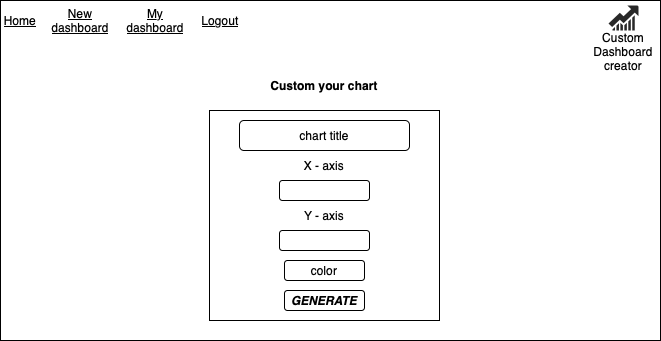

The diagram above was exported from draw.io. Its source (the exported page's mxGraphModel, read from the mxfile embedded in the PNG):
<mxGraphModel dx="1018" dy="661" grid="1" gridSize="10" guides="1" tooltips="1" connect="1" arrows="1" fold="1" page="1" pageScale="1" pageWidth="827" pageHeight="1169" math="0" shadow="0">
  <root>
    <mxCell id="0" />
    <mxCell id="1" parent="0" />
    <mxCell id="qYxkv83QAFT3-bbAGVbu-29" value="" style="rounded=1;whiteSpace=wrap;html=1;fillColor=none;" vertex="1" parent="1">
      <mxGeometry x="300" y="280" width="120" height="60" as="geometry" />
    </mxCell>
    <mxCell id="qYxkv83QAFT3-bbAGVbu-28" value="" style="rounded=1;whiteSpace=wrap;html=1;" vertex="1" parent="1">
      <mxGeometry x="310" y="290" width="100" height="40" as="geometry" />
    </mxCell>
    <mxCell id="qYxkv83QAFT3-bbAGVbu-1" value="" style="rounded=0;whiteSpace=wrap;html=1;fontStyle=0" vertex="1" parent="1">
      <mxGeometry x="90" y="180" width="660" height="340" as="geometry" />
    </mxCell>
    <mxCell id="qYxkv83QAFT3-bbAGVbu-2" value="Home" style="text;html=1;align=center;verticalAlign=middle;whiteSpace=wrap;rounded=0;fontStyle=4" vertex="1" parent="1">
      <mxGeometry x="90" y="190" width="40" height="20" as="geometry" />
    </mxCell>
    <mxCell id="qYxkv83QAFT3-bbAGVbu-18" value="" style="verticalLabelPosition=bottom;sketch=0;html=1;fillColor=#282828;strokeColor=none;verticalAlign=top;pointerEvents=1;align=center;shape=mxgraph.cisco_safe.business_icons.icon10;" vertex="1" parent="1">
      <mxGeometry x="698" y="185" width="30" height="25" as="geometry" />
    </mxCell>
    <mxCell id="qYxkv83QAFT3-bbAGVbu-26" value="Custom Dashboard creator" style="text;html=1;align=center;verticalAlign=middle;whiteSpace=wrap;rounded=0;" vertex="1" parent="1">
      <mxGeometry x="710" y="230" width="6" as="geometry" />
    </mxCell>
    <mxCell id="qYxkv83QAFT3-bbAGVbu-30" value="" style="rounded=0;whiteSpace=wrap;html=1;" vertex="1" parent="1">
      <mxGeometry x="299" y="290" width="230" height="210" as="geometry" />
    </mxCell>
    <mxCell id="qYxkv83QAFT3-bbAGVbu-31" value="" style="rounded=1;whiteSpace=wrap;html=1;" vertex="1" parent="1">
      <mxGeometry x="369" y="360" width="90" height="20" as="geometry" />
    </mxCell>
    <mxCell id="qYxkv83QAFT3-bbAGVbu-32" value="" style="rounded=1;whiteSpace=wrap;html=1;" vertex="1" parent="1">
      <mxGeometry x="369" y="410" width="90" height="20" as="geometry" />
    </mxCell>
    <mxCell id="qYxkv83QAFT3-bbAGVbu-33" value="color" style="rounded=1;whiteSpace=wrap;html=1;" vertex="1" parent="1">
      <mxGeometry x="374" y="440" width="80" height="20" as="geometry" />
    </mxCell>
    <mxCell id="qYxkv83QAFT3-bbAGVbu-35" value="Custom your chart" style="text;html=1;align=center;verticalAlign=middle;whiteSpace=wrap;rounded=0;fontStyle=1" vertex="1" parent="1">
      <mxGeometry x="284" y="250" width="260" height="30" as="geometry" />
    </mxCell>
    <mxCell id="qYxkv83QAFT3-bbAGVbu-37" value="New dashboard" style="text;html=1;align=center;verticalAlign=middle;whiteSpace=wrap;rounded=0;fontStyle=4" vertex="1" parent="1">
      <mxGeometry x="140" y="185" width="60" height="30" as="geometry" />
    </mxCell>
    <mxCell id="qYxkv83QAFT3-bbAGVbu-38" value="My dashboard" style="text;html=1;align=center;verticalAlign=middle;whiteSpace=wrap;rounded=0;fontStyle=4" vertex="1" parent="1">
      <mxGeometry x="210" y="185" width="70" height="30" as="geometry" />
    </mxCell>
    <mxCell id="qYxkv83QAFT3-bbAGVbu-40" value="Logout" style="text;html=1;align=center;verticalAlign=middle;whiteSpace=wrap;rounded=0;fontStyle=4" vertex="1" parent="1">
      <mxGeometry x="270" y="185" width="80" height="30" as="geometry" />
    </mxCell>
    <mxCell id="qYxkv83QAFT3-bbAGVbu-41" value="X - axis" style="text;html=1;align=center;verticalAlign=middle;whiteSpace=wrap;rounded=0;" vertex="1" parent="1">
      <mxGeometry x="384" y="330" width="60" height="30" as="geometry" />
    </mxCell>
    <mxCell id="qYxkv83QAFT3-bbAGVbu-42" value="Y - axis" style="text;html=1;align=center;verticalAlign=middle;whiteSpace=wrap;rounded=0;" vertex="1" parent="1">
      <mxGeometry x="384" y="380" width="60" height="30" as="geometry" />
    </mxCell>
    <mxCell id="qYxkv83QAFT3-bbAGVbu-43" value="chart title" style="rounded=1;whiteSpace=wrap;html=1;" vertex="1" parent="1">
      <mxGeometry x="329" y="300" width="170" height="30" as="geometry" />
    </mxCell>
    <mxCell id="qYxkv83QAFT3-bbAGVbu-45" value="GENERATE" style="rounded=1;whiteSpace=wrap;html=1;fontStyle=3" vertex="1" parent="1">
      <mxGeometry x="374" y="470" width="80" height="20" as="geometry" />
    </mxCell>
  </root>
</mxGraphModel>